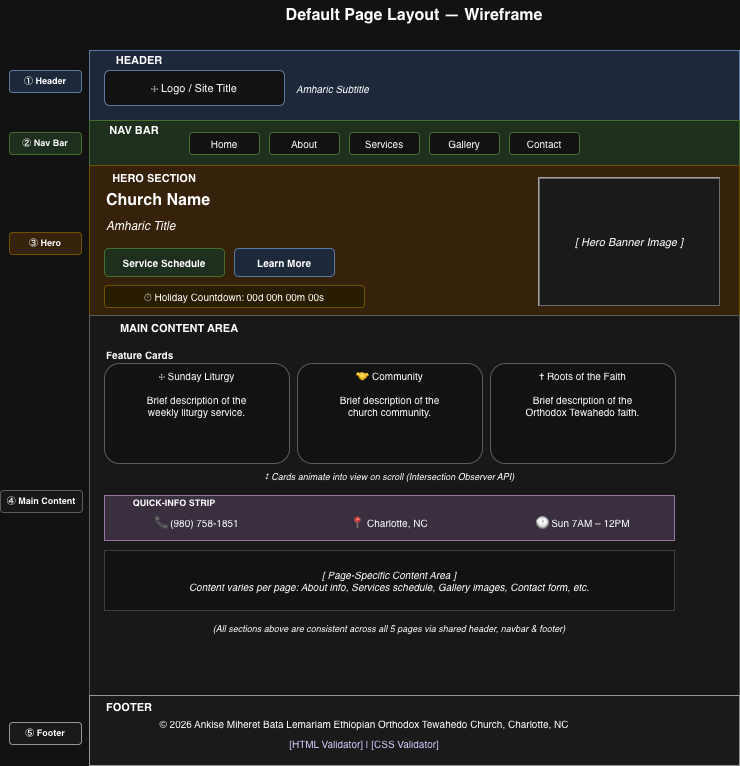

The diagram above was exported from draw.io. Its source (the exported page's mxGraphModel, read from the mxfile embedded in the PNG):
<mxGraphModel dx="1258" dy="801" grid="1" gridSize="10" guides="1" tooltips="1" connect="1" arrows="1" fold="1" page="1" pageScale="1" pageWidth="850" pageHeight="1100" math="0" shadow="0">
  <root>
    <mxCell id="0" />
    <mxCell id="1" parent="0" />
    <mxCell id="2" parent="1" style="text;html=1;strokeColor=none;fillColor=none;align=center;verticalAlign=middle;whiteSpace=wrap;rounded=0;fontSize=16;fontStyle=1;" value="Default Page Layout — Wireframe" vertex="1">
      <mxGeometry height="30" width="500" x="175" y="20" as="geometry" />
    </mxCell>
    <mxCell id="3" parent="1" style="rounded=0;whiteSpace=wrap;html=1;fillColor=#dae8fc;strokeColor=#6c8ebf;fontSize=12;" value="" vertex="1">
      <mxGeometry height="70" width="650" x="100" y="70" as="geometry" />
    </mxCell>
    <mxCell id="4" parent="1" style="text;html=1;strokeColor=none;fillColor=none;align=center;verticalAlign=middle;whiteSpace=wrap;rounded=0;fontSize=11;fontStyle=1;" value="HEADER" vertex="1">
      <mxGeometry height="20" width="100" x="100" y="70" as="geometry" />
    </mxCell>
    <mxCell id="5" parent="1" style="rounded=1;whiteSpace=wrap;html=1;fillColor=#ffffff;strokeColor=#6c8ebf;fontSize=11;" value="☩ Logo / Site Title" vertex="1">
      <mxGeometry height="35" width="180" x="115" y="90" as="geometry" />
    </mxCell>
    <mxCell id="6" parent="1" style="text;html=1;strokeColor=none;fillColor=none;align=left;verticalAlign=middle;whiteSpace=wrap;rounded=0;fontSize=10;fontStyle=2;" value="Amharic Subtitle" vertex="1">
      <mxGeometry height="35" width="150" x="305" y="90" as="geometry" />
    </mxCell>
    <mxCell id="7" parent="1" style="rounded=0;whiteSpace=wrap;html=1;fillColor=#d5e8d4;strokeColor=#82b366;fontSize=12;" value="" vertex="1">
      <mxGeometry height="45" width="650" x="100" y="140" as="geometry" />
    </mxCell>
    <mxCell id="8" parent="1" style="text;html=1;strokeColor=none;fillColor=none;align=center;verticalAlign=middle;whiteSpace=wrap;rounded=0;fontSize=11;fontStyle=1;" value="NAV BAR" vertex="1">
      <mxGeometry height="20" width="90" x="100" y="140" as="geometry" />
    </mxCell>
    <mxCell id="9" parent="1" style="rounded=1;whiteSpace=wrap;html=1;fillColor=#ffffff;strokeColor=#82b366;fontSize=10;" value="Home" vertex="1">
      <mxGeometry height="22" width="70" x="200" y="152" as="geometry" />
    </mxCell>
    <mxCell id="10" parent="1" style="rounded=1;whiteSpace=wrap;html=1;fillColor=#ffffff;strokeColor=#82b366;fontSize=10;" value="About" vertex="1">
      <mxGeometry height="22" width="70" x="280" y="152" as="geometry" />
    </mxCell>
    <mxCell id="11" parent="1" style="rounded=1;whiteSpace=wrap;html=1;fillColor=#ffffff;strokeColor=#82b366;fontSize=10;" value="Services" vertex="1">
      <mxGeometry height="22" width="70" x="360" y="152" as="geometry" />
    </mxCell>
    <mxCell id="12" parent="1" style="rounded=1;whiteSpace=wrap;html=1;fillColor=#ffffff;strokeColor=#82b366;fontSize=10;" value="Gallery" vertex="1">
      <mxGeometry height="22" width="70" x="440" y="152" as="geometry" />
    </mxCell>
    <mxCell id="13" parent="1" style="rounded=1;whiteSpace=wrap;html=1;fillColor=#ffffff;strokeColor=#82b366;fontSize=10;" value="Contact" vertex="1">
      <mxGeometry height="22" width="70" x="520" y="152" as="geometry" />
    </mxCell>
    <mxCell id="14" parent="1" style="rounded=0;whiteSpace=wrap;html=1;fillColor=#ffe6cc;strokeColor=#d6b656;fontSize=12;" value="" vertex="1">
      <mxGeometry height="150" width="650" x="100" y="185" as="geometry" />
    </mxCell>
    <mxCell id="15" parent="1" style="text;html=1;strokeColor=none;fillColor=none;align=center;verticalAlign=middle;whiteSpace=wrap;rounded=0;fontSize=11;fontStyle=1;" value="HERO SECTION" vertex="1">
      <mxGeometry height="20" width="130" x="100" y="188" as="geometry" />
    </mxCell>
    <mxCell id="16" parent="1" style="shape=mxgraph.mockup.containers.smartphone;strokeColor=#585858;strokeWidth=2;fillColor=#ffffff;fontSize=11;fontStyle=1;align=center;" value="Hero Banner Image" vertex="1">
      <mxGeometry height="127" width="180" x="550" y="198" as="geometry" />
    </mxCell>
    <mxCell id="16b" parent="1" style="rounded=0;whiteSpace=wrap;html=1;fillColor=#f5f5f5;strokeColor=#999999;fontSize=11;fontStyle=2;" value="[ Hero Banner Image ]" vertex="1">
      <mxGeometry height="127" width="180" x="550" y="198" as="geometry" />
    </mxCell>
    <mxCell id="17" parent="1" style="text;html=1;strokeColor=none;fillColor=none;align=left;verticalAlign=middle;whiteSpace=wrap;rounded=0;fontSize=16;fontStyle=1;" value="Church Name" vertex="1">
      <mxGeometry height="30" width="420" x="115" y="205" as="geometry" />
    </mxCell>
    <mxCell id="18" parent="1" style="text;html=1;strokeColor=none;fillColor=none;align=left;verticalAlign=middle;whiteSpace=wrap;rounded=0;fontSize=12;fontStyle=2;" value="Amharic Title" vertex="1">
      <mxGeometry height="22" width="420" x="115" y="235" as="geometry" />
    </mxCell>
    <mxCell id="19" parent="1" style="rounded=1;whiteSpace=wrap;html=1;fillColor=#d5e8d4;strokeColor=#82b366;fontSize=10;fontStyle=1;" value="Service Schedule" vertex="1">
      <mxGeometry height="28" width="120" x="115" y="268" as="geometry" />
    </mxCell>
    <mxCell id="20" parent="1" style="rounded=1;whiteSpace=wrap;html=1;fillColor=#dae8fc;strokeColor=#6c8ebf;fontSize=10;fontStyle=1;" value="Learn More" vertex="1">
      <mxGeometry height="28" width="100" x="245" y="268" as="geometry" />
    </mxCell>
    <mxCell id="21" parent="1" style="rounded=1;whiteSpace=wrap;html=1;fillColor=#fff2cc;strokeColor=#d6b656;fontSize=10;" value="⏱ Holiday Countdown: 00d 00h 00m 00s" vertex="1">
      <mxGeometry height="22" width="260" x="115" y="305" as="geometry" />
    </mxCell>
    <mxCell id="22" parent="1" style="rounded=0;whiteSpace=wrap;html=1;fillColor=#f8f8f8;strokeColor=#aaaaaa;fontSize=12;" value="" vertex="1">
      <mxGeometry height="380" width="650" x="100" y="335" as="geometry" />
    </mxCell>
    <mxCell id="23" parent="1" style="text;html=1;strokeColor=none;fillColor=none;align=center;verticalAlign=middle;whiteSpace=wrap;rounded=0;fontSize=11;fontStyle=1;" value="MAIN CONTENT AREA" vertex="1">
      <mxGeometry height="20" width="180" x="100" y="338" as="geometry" />
    </mxCell>
    <mxCell id="24" parent="1" style="text;html=1;strokeColor=none;fillColor=none;align=left;verticalAlign=middle;whiteSpace=wrap;rounded=0;fontSize=10;fontStyle=1;" value="Feature Cards" vertex="1">
      <mxGeometry height="18" width="120" x="115" y="365" as="geometry" />
    </mxCell>
    <mxCell id="25" parent="1" style="rounded=1;whiteSpace=wrap;html=1;fillColor=#ffffff;strokeColor=#aaaaaa;fontSize=10;verticalAlign=top;" value="☩ Sunday Liturgy&#10;&#10;Brief description of the&#10;weekly liturgy service." vertex="1">
      <mxGeometry height="100" width="185" x="115" y="383" as="geometry" />
    </mxCell>
    <mxCell id="26" parent="1" style="rounded=1;whiteSpace=wrap;html=1;fillColor=#ffffff;strokeColor=#aaaaaa;fontSize=10;verticalAlign=top;" value="🤝 Community&#10;&#10;Brief description of the&#10;church community." vertex="1">
      <mxGeometry height="100" width="185" x="308" y="383" as="geometry" />
    </mxCell>
    <mxCell id="27" parent="1" style="rounded=1;whiteSpace=wrap;html=1;fillColor=#ffffff;strokeColor=#aaaaaa;fontSize=10;verticalAlign=top;" value="✝ Roots of the Faith&#10;&#10;Brief description of the&#10;Orthodox Tewahedo faith." vertex="1">
      <mxGeometry height="100" width="185" x="501" y="383" as="geometry" />
    </mxCell>
    <mxCell id="27b" parent="1" style="text;html=1;strokeColor=none;fillColor=none;align=center;verticalAlign=middle;whiteSpace=wrap;rounded=0;fontSize=9;fontStyle=2;" value="↕ Cards animate into view on scroll (Intersection Observer API)" vertex="1">
      <mxGeometry height="16" width="570" x="115" y="489" as="geometry" />
    </mxCell>
    <mxCell id="28" parent="1" style="rounded=0;whiteSpace=wrap;html=1;fillColor=#e1d5e7;strokeColor=#9673a6;" value="" vertex="1">
      <mxGeometry height="45" width="570" x="115" y="515" as="geometry" />
    </mxCell>
    <mxCell id="29" parent="1" style="text;html=1;strokeColor=none;fillColor=none;align=center;verticalAlign=middle;whiteSpace=wrap;rounded=0;fontSize=9;fontStyle=1;" value="QUICK-INFO STRIP" vertex="1">
      <mxGeometry height="16" width="140" x="115" y="515" as="geometry" />
    </mxCell>
    <mxCell id="30" parent="1" style="text;html=1;strokeColor=none;fillColor=none;align=center;verticalAlign=middle;whiteSpace=wrap;rounded=0;fontSize=10;" value="📞 (980) 758-1851" vertex="1">
      <mxGeometry height="22" width="185" x="115" y="531" as="geometry" />
    </mxCell>
    <mxCell id="31" parent="1" style="text;html=1;strokeColor=none;fillColor=none;align=center;verticalAlign=middle;whiteSpace=wrap;rounded=0;fontSize=10;" value="📍 Charlotte, NC" vertex="1">
      <mxGeometry height="22" width="185" x="308" y="531" as="geometry" />
    </mxCell>
    <mxCell id="32" parent="1" style="text;html=1;strokeColor=none;fillColor=none;align=center;verticalAlign=middle;whiteSpace=wrap;rounded=0;fontSize=10;" value="🕐 Sun 7AM – 12PM" vertex="1">
      <mxGeometry height="22" width="185" x="501" y="531" as="geometry" />
    </mxCell>
    <mxCell id="33" parent="1" style="rounded=0;whiteSpace=wrap;html=1;fillColor=#ffffff;strokeColor=#cccccc;fontSize=10;fontStyle=2;verticalAlign=middle;" value="[ Page-Specific Content Area ]&#10;Content varies per page: About info, Services schedule, Gallery images, Contact form, etc." vertex="1">
      <mxGeometry height="60" width="570" x="115" y="570" as="geometry" />
    </mxCell>
    <mxCell id="34" parent="1" style="text;html=1;strokeColor=none;fillColor=none;align=center;verticalAlign=middle;whiteSpace=wrap;rounded=0;fontSize=9;fontStyle=2;" value="(All sections above are consistent across all 5 pages via shared header, navbar &amp; footer)" vertex="1">
      <mxGeometry height="18" width="570" x="115" y="640" as="geometry" />
    </mxCell>
    <mxCell id="35" parent="1" style="rounded=0;whiteSpace=wrap;html=1;fillColor=#f5f5f5;strokeColor=#666666;" value="" vertex="1">
      <mxGeometry height="70" width="650" x="100" y="715" as="geometry" />
    </mxCell>
    <mxCell id="36" parent="1" style="text;html=1;strokeColor=none;fillColor=none;align=center;verticalAlign=middle;whiteSpace=wrap;rounded=0;fontSize=11;fontStyle=1;" value="FOOTER" vertex="1">
      <mxGeometry height="18" width="80" x="100" y="718" as="geometry" />
    </mxCell>
    <mxCell id="37" parent="1" style="text;html=1;strokeColor=none;fillColor=none;align=center;verticalAlign=middle;whiteSpace=wrap;rounded=0;fontSize=10;" value="© 2026 Ankise Miheret Bata Lemariam Ethiopian Orthodox Tewahedo Church, Charlotte, NC" vertex="1">
      <mxGeometry height="20" width="520" x="115" y="733" as="geometry" />
    </mxCell>
    <mxCell id="38" parent="1" style="text;html=1;strokeColor=none;fillColor=none;align=center;verticalAlign=middle;whiteSpace=wrap;rounded=0;fontSize=10;fontColor=#0000FF;" value="[HTML Validator] | [CSS Validator]" vertex="1">
      <mxGeometry height="20" width="520" x="115" y="753" as="geometry" />
    </mxCell>
    <mxCell id="39" parent="1" style="text;html=1;strokeColor=#6c8ebf;fillColor=#dae8fc;align=center;verticalAlign=middle;whiteSpace=wrap;rounded=1;fontSize=9;fontStyle=1;" value="① Header" vertex="1">
      <mxGeometry height="22" width="72" x="20" y="90" as="geometry" />
    </mxCell>
    <mxCell id="40" parent="1" style="text;html=1;strokeColor=#82b366;fillColor=#d5e8d4;align=center;verticalAlign=middle;whiteSpace=wrap;rounded=1;fontSize=9;fontStyle=1;" value="② Nav Bar" vertex="1">
      <mxGeometry height="22" width="72" x="20" y="152" as="geometry" />
    </mxCell>
    <mxCell id="41" parent="1" style="text;html=1;strokeColor=#d6b656;fillColor=#ffe6cc;align=center;verticalAlign=middle;whiteSpace=wrap;rounded=1;fontSize=9;fontStyle=1;" value="③ Hero" vertex="1">
      <mxGeometry height="22" width="72" x="20" y="252" as="geometry" />
    </mxCell>
    <mxCell id="42" parent="1" style="text;html=1;strokeColor=#aaaaaa;fillColor=#f8f8f8;align=center;verticalAlign=middle;whiteSpace=wrap;rounded=1;fontSize=9;fontStyle=1;" value="④ Main Content" vertex="1">
      <mxGeometry height="22" width="82" x="11" y="510" as="geometry" />
    </mxCell>
    <mxCell id="43" parent="1" style="text;html=1;strokeColor=#666666;fillColor=#f5f5f5;align=center;verticalAlign=middle;whiteSpace=wrap;rounded=1;fontSize=9;fontStyle=1;" value="⑤ Footer" vertex="1">
      <mxGeometry height="22" width="72" x="20" y="742" as="geometry" />
    </mxCell>
  </root>
</mxGraphModel>